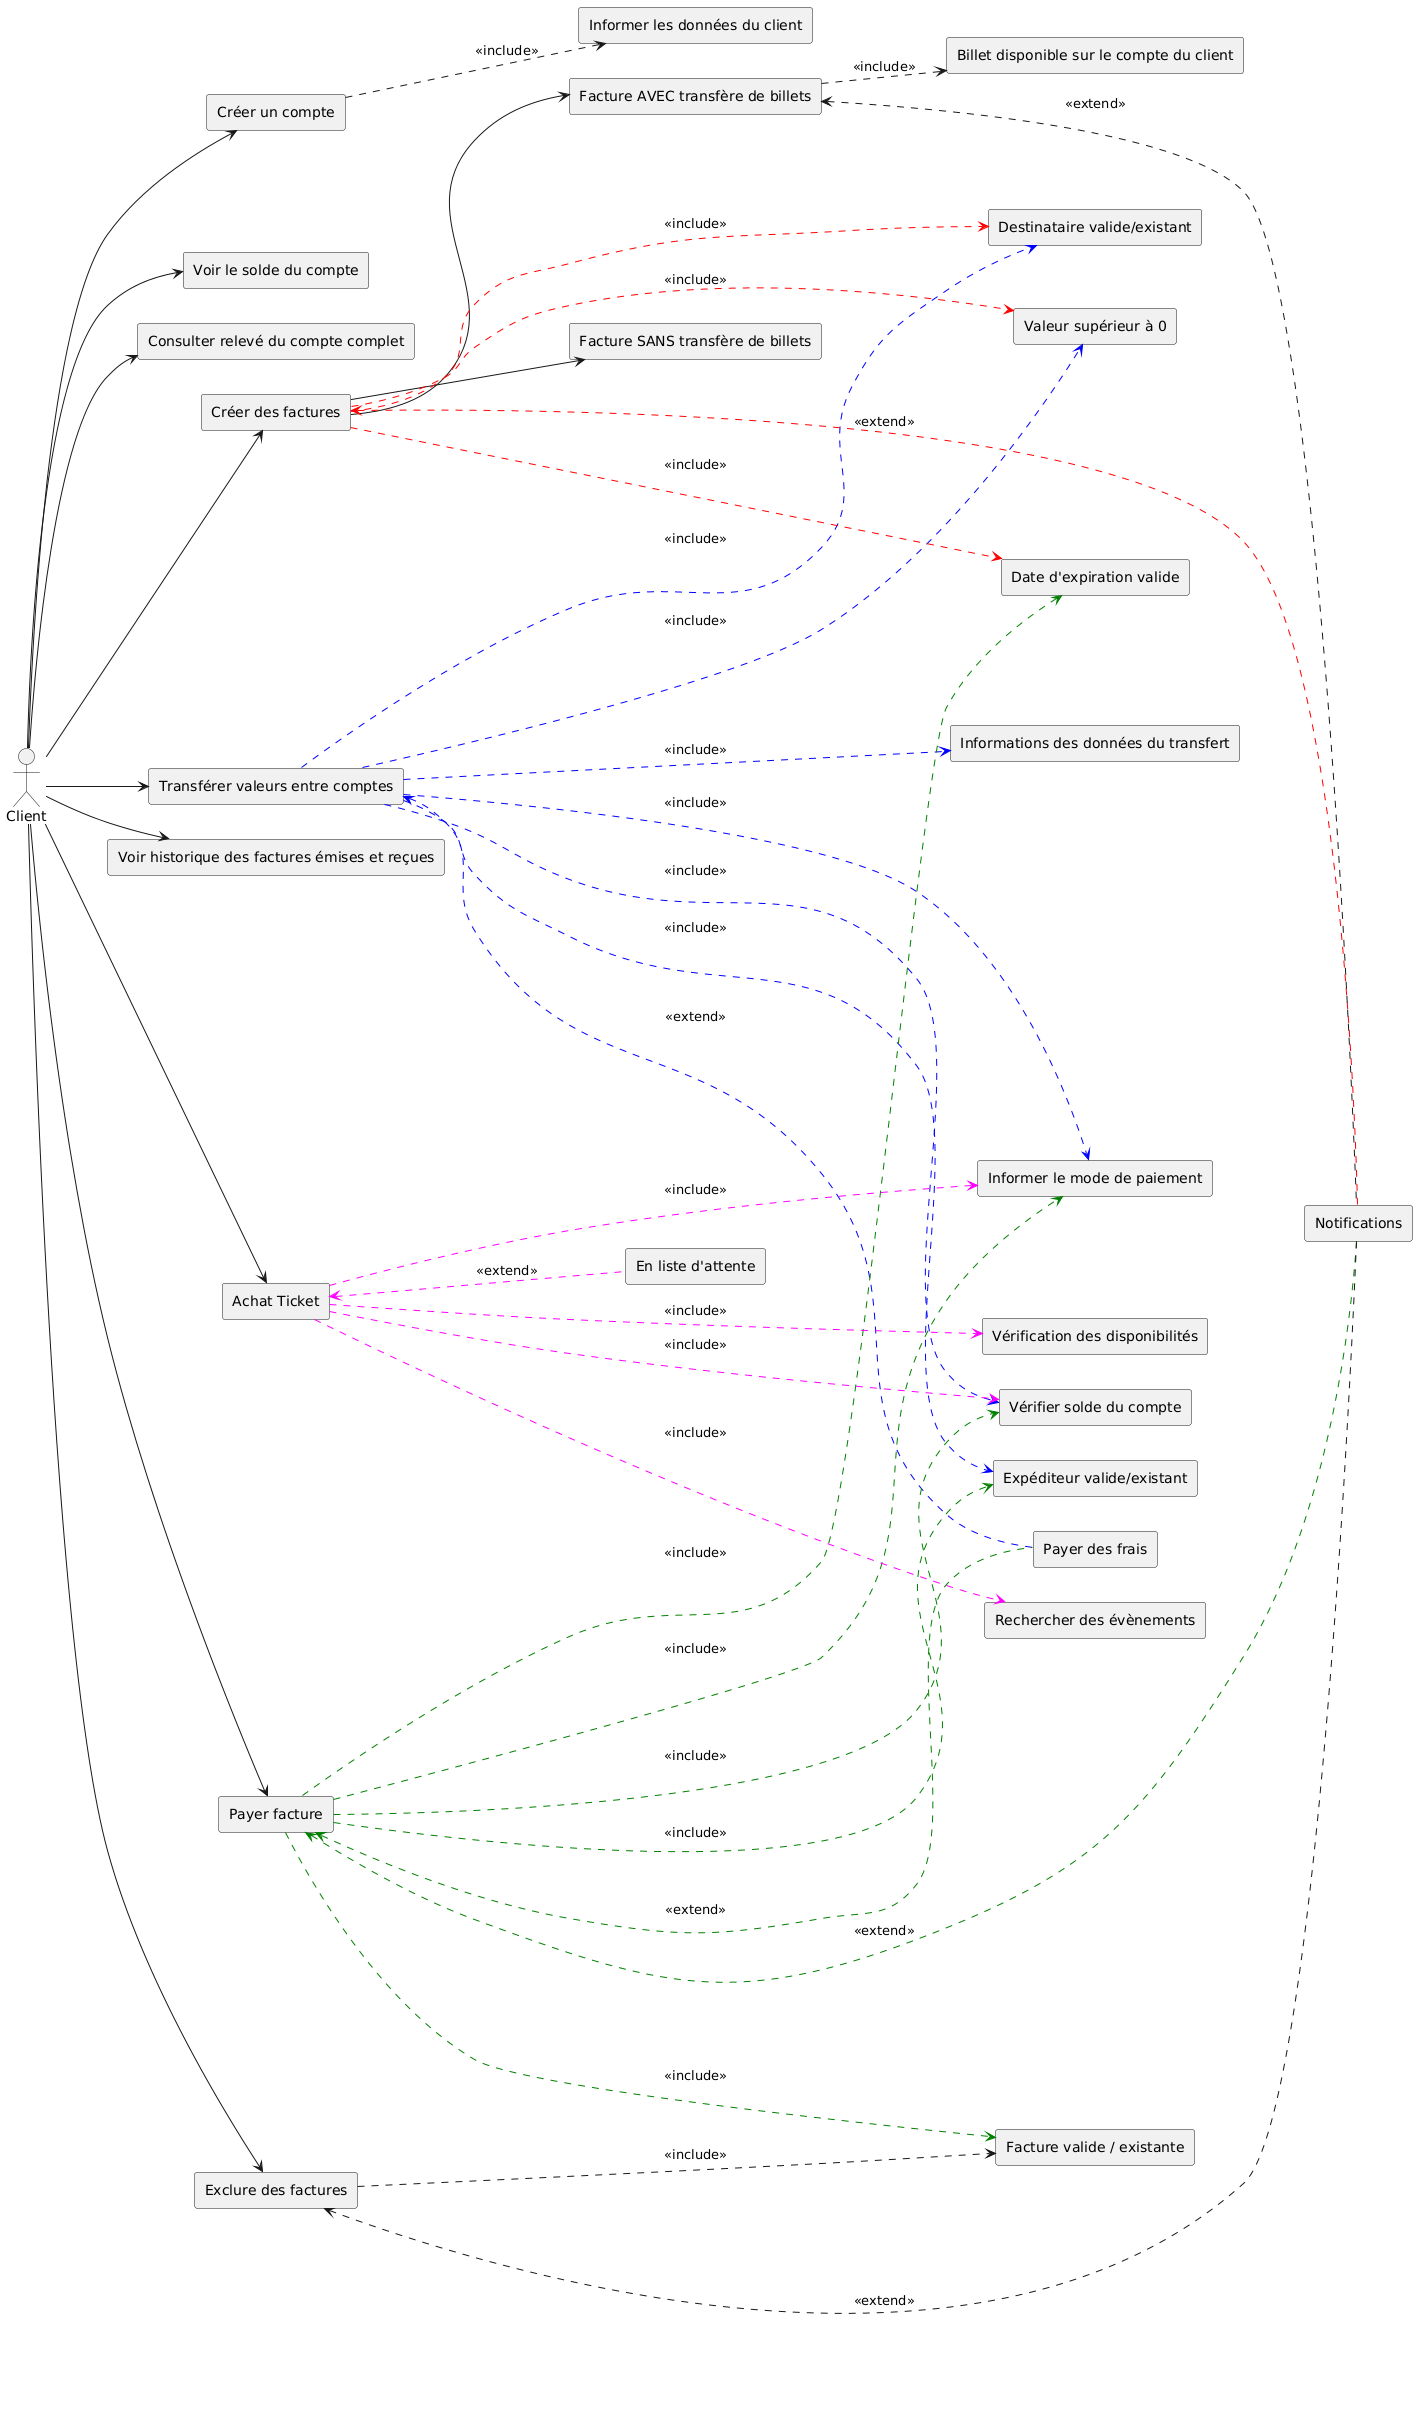

The diagram above was rendered by PlantUML. Its source (embedded in the PNG):
@startuml
left to right direction

actor Client

rectangle "Créer un compte" as CreateAccount
rectangle "Informer les données du client" as InformData
rectangle "Voir le solde du compte" as SoldeView
rectangle "Consulter relevé du compte complet" as Seecomptecomplet
rectangle "Transférer valeurs entre comptes" as Transfervalue
rectangle "Vérifier solde du compte" as VerifSolde
rectangle "Destinataire valide/existant" as Dest
rectangle "Expéditeur valide/existant" as Expe
rectangle "Date d'expiration valide" as Date
rectangle "Informations des données du transfert" as trans
rectangle "Informer le mode de paiement" as Paiementmode
rectangle "Valeur supérieur à 0" as Val0
rectangle "Payer des frais" as Frais
rectangle "Créer des factures" as Createfact
rectangle "Voir historique des factures émises et reçues" as HisFact
rectangle "Facture valide / existante" as Factval
rectangle "Exclure des factures" as Factexclude
rectangle "Achat Ticket" as ticket
rectangle "Rechercher des évènements" as event
rectangle "Vérification des disponibilités" as Disp
rectangle "Facture AVEC transfère de billets" as billettrans
rectangle "Facture SANS transfère de billets" as nobillettrans
rectangle "Notifications" as notif
rectangle "Payer facture" as Paiefact
rectangle "Billet disponible sur le compte du client" as Billetdisp
rectangle "En liste d'attente" as attente

Client --> CreateAccount
CreateAccount ..> InformData : <<include>>

Client --> SoldeView
Client --> Seecomptecomplet
Client --> Transfervalue
Transfervalue ...[#blue]> VerifSolde : <<include>>
Transfervalue ...[#blue]> Dest: <<include>>
Transfervalue ...[#blue]> Expe : <<include>>
Transfervalue ...[#blue]> Paiementmode : <<include>>
Transfervalue ...[#blue]> Val0 : <<include>>
Transfervalue <..[#blue]. Frais : <<extend>>
Transfervalue ...[#blue]> trans : <<include>>

Client --> Createfact
Createfact --> nobillettrans
Createfact --> billettrans
Createfact ...[#red]> Val0 : <<include>>
Createfact ...[#red]> Dest : <<include>>
Createfact ...[#red]> Date : <<include>>

billettrans ..> Billetdisp : <<include>> 

Client --> HisFact
Client --> Paiefact
Paiefact <..[#green]. Frais : <<extend>>
Paiefact ...[#green]> Paiementmode : <<include>>
Paiefact ...[#green]> Factval : <<include>>
Paiefact ...[#green]> VerifSolde : <<include>>
Paiefact ...[#green]> Expe : <<include>>
Paiefact ...[#green]> Date : <<include>>


Client --> Factexclude
Factexclude ...> Factval : <<include>>

Client --> ticket
ticket ...[#magenta]> VerifSolde : <<include>>
ticket ...[#magenta]> event : <<include>>
ticket ...[#magenta]> Paiementmode : <<include>>
ticket ...[#magenta]> Disp : <<include>>
ticket <.[#magenta]. attente : <<extend>>

Createfact <..[#red]. notif : <<extend>>
Paiefact <..[#green]. notif : <<extend>>
Factexclude <... notif : <<extend>>
billettrans <... notif : <<extend>>
@enduml